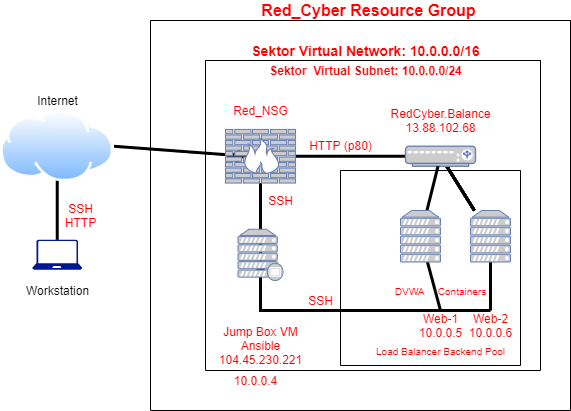

The diagram above was exported from draw.io. Its source (the exported page's mxGraphModel, read from the mxfile embedded in the PNG):
<mxGraphModel dx="1002" dy="759" grid="1" gridSize="10" guides="1" tooltips="1" connect="1" arrows="1" fold="1" page="1" pageScale="1" pageWidth="1400" pageHeight="850" math="0" shadow="0">
  <root>
    <mxCell id="0" />
    <mxCell id="1" parent="0" />
    <mxCell id="0XFq4xPCi-B0RQ4hpfzt-15" style="edgeStyle=none;rounded=0;orthogonalLoop=1;jettySize=auto;html=1;entryX=0.5;entryY=0.28;entryDx=0;entryDy=0;entryPerimeter=0;strokeWidth=3;" parent="1" source="0XFq4xPCi-B0RQ4hpfzt-1" target="0XFq4xPCi-B0RQ4hpfzt-6" edge="1">
      <mxGeometry relative="1" as="geometry" />
    </mxCell>
    <mxCell id="0XFq4xPCi-B0RQ4hpfzt-1" value="" style="sketch=0;aspect=fixed;pointerEvents=1;shadow=0;dashed=0;html=1;strokeColor=none;labelPosition=center;verticalLabelPosition=bottom;verticalAlign=top;align=center;fillColor=#00188D;shape=mxgraph.azure.laptop" parent="1" vertex="1">
      <mxGeometry x="61.739999999999995" y="489.37" width="50" height="30" as="geometry" />
    </mxCell>
    <mxCell id="0XFq4xPCi-B0RQ4hpfzt-2" value="Workstation" style="text;html=1;resizable=0;autosize=1;align=center;verticalAlign=middle;points=[];fillColor=none;strokeColor=none;rounded=0;" parent="1" vertex="1">
      <mxGeometry x="46.74" y="530" width="80" height="20" as="geometry" />
    </mxCell>
    <mxCell id="0XFq4xPCi-B0RQ4hpfzt-11" style="edgeStyle=none;rounded=0;orthogonalLoop=1;jettySize=auto;html=1;exitX=1;exitY=0.5;exitDx=0;exitDy=0;strokeWidth=3;" parent="1" source="0XFq4xPCi-B0RQ4hpfzt-6" target="0XFq4xPCi-B0RQ4hpfzt-10" edge="1">
      <mxGeometry relative="1" as="geometry">
        <Array as="points">
          <mxPoint x="280" y="406" />
        </Array>
      </mxGeometry>
    </mxCell>
    <mxCell id="0XFq4xPCi-B0RQ4hpfzt-6" value="" style="aspect=fixed;perimeter=ellipsePerimeter;html=1;align=center;shadow=0;dashed=0;spacingTop=3;image;image=img/lib/active_directory/internet_cloud.svg;fillColor=#CCCCCC;" parent="1" vertex="1">
      <mxGeometry x="30.000000000000004" y="360" width="113.49" height="71.5" as="geometry" />
    </mxCell>
    <mxCell id="0XFq4xPCi-B0RQ4hpfzt-17" value="" style="rounded=0;orthogonalLoop=1;jettySize=auto;html=1;strokeWidth=3;entryX=0.5;entryY=0.94;entryDx=0;entryDy=0;entryPerimeter=0;" parent="1" source="0XFq4xPCi-B0RQ4hpfzt-10" target="0XFq4xPCi-B0RQ4hpfzt-12" edge="1">
      <mxGeometry relative="1" as="geometry" />
    </mxCell>
    <mxCell id="0XFq4xPCi-B0RQ4hpfzt-20" value="" style="edgeStyle=none;orthogonalLoop=1;jettySize=auto;html=1;strokeWidth=3;strokeColor=default;rounded=0;endArrow=none;endFill=0;" parent="1" source="0XFq4xPCi-B0RQ4hpfzt-10" target="0XFq4xPCi-B0RQ4hpfzt-19" edge="1">
      <mxGeometry relative="1" as="geometry" />
    </mxCell>
    <mxCell id="0XFq4xPCi-B0RQ4hpfzt-10" value="" style="fontColor=#0066CC;verticalAlign=top;verticalLabelPosition=bottom;labelPosition=center;align=center;html=1;outlineConnect=0;fillColor=#CCCCCC;strokeColor=#6881B3;gradientColor=none;gradientDirection=north;strokeWidth=2;shape=mxgraph.networks.firewall;" parent="1" vertex="1">
      <mxGeometry x="255" y="378.93" width="70" height="53.63" as="geometry" />
    </mxCell>
    <mxCell id="0XFq4xPCi-B0RQ4hpfzt-12" value="" style="fontColor=#0066CC;verticalAlign=top;verticalLabelPosition=bottom;labelPosition=center;align=center;html=1;outlineConnect=0;fillColor=#CCCCCC;strokeColor=#6881B3;gradientColor=none;gradientDirection=north;strokeWidth=2;shape=mxgraph.networks.proxy_server;" parent="1" vertex="1">
      <mxGeometry x="267.5" y="478.75" width="45" height="51.25" as="geometry" />
    </mxCell>
    <mxCell id="0XFq4xPCi-B0RQ4hpfzt-41" value="" style="edgeStyle=none;rounded=0;orthogonalLoop=1;jettySize=auto;html=1;endArrow=none;endFill=0;strokeColor=default;strokeWidth=3;" parent="1" source="0XFq4xPCi-B0RQ4hpfzt-7" target="0XFq4xPCi-B0RQ4hpfzt-6" edge="1">
      <mxGeometry relative="1" as="geometry" />
    </mxCell>
    <mxCell id="0XFq4xPCi-B0RQ4hpfzt-7" value="Internet" style="text;html=1;align=center;verticalAlign=middle;resizable=0;points=[];autosize=1;strokeColor=none;fillColor=none;" parent="1" vertex="1">
      <mxGeometry x="56.74" y="340" width="60" height="20" as="geometry" />
    </mxCell>
    <mxCell id="0XFq4xPCi-B0RQ4hpfzt-24" value="" style="edgeStyle=none;rounded=0;orthogonalLoop=1;jettySize=auto;html=1;endArrow=none;endFill=0;strokeColor=default;strokeWidth=3;" parent="1" source="0XFq4xPCi-B0RQ4hpfzt-19" target="0XFq4xPCi-B0RQ4hpfzt-23" edge="1">
      <mxGeometry relative="1" as="geometry" />
    </mxCell>
    <mxCell id="0XFq4xPCi-B0RQ4hpfzt-25" value="" style="edgeStyle=none;rounded=0;orthogonalLoop=1;jettySize=auto;html=1;endArrow=none;endFill=0;strokeColor=default;strokeWidth=3;" parent="1" source="0XFq4xPCi-B0RQ4hpfzt-19" target="0XFq4xPCi-B0RQ4hpfzt-23" edge="1">
      <mxGeometry relative="1" as="geometry" />
    </mxCell>
    <mxCell id="0XFq4xPCi-B0RQ4hpfzt-26" value="" style="edgeStyle=none;rounded=0;orthogonalLoop=1;jettySize=auto;html=1;endArrow=none;endFill=0;strokeColor=default;strokeWidth=3;" parent="1" source="0XFq4xPCi-B0RQ4hpfzt-19" target="0XFq4xPCi-B0RQ4hpfzt-23" edge="1">
      <mxGeometry relative="1" as="geometry" />
    </mxCell>
    <mxCell id="0XFq4xPCi-B0RQ4hpfzt-28" value="" style="edgeStyle=none;rounded=0;orthogonalLoop=1;jettySize=auto;html=1;endArrow=none;endFill=0;strokeColor=default;strokeWidth=3;" parent="1" source="0XFq4xPCi-B0RQ4hpfzt-19" target="0XFq4xPCi-B0RQ4hpfzt-23" edge="1">
      <mxGeometry relative="1" as="geometry" />
    </mxCell>
    <mxCell id="0XFq4xPCi-B0RQ4hpfzt-19" value="" style="fontColor=#0066CC;verticalAlign=top;verticalLabelPosition=bottom;labelPosition=center;align=center;html=1;outlineConnect=0;fillColor=#CCCCCC;strokeColor=#6881B3;gradientColor=none;gradientDirection=north;strokeWidth=2;shape=mxgraph.networks.load_balancer;" parent="1" vertex="1">
      <mxGeometry x="435" y="395.75" width="70" height="20" as="geometry" />
    </mxCell>
    <mxCell id="0XFq4xPCi-B0RQ4hpfzt-29" value="" style="edgeStyle=none;rounded=0;orthogonalLoop=1;jettySize=auto;html=1;endArrow=none;endFill=0;strokeColor=default;strokeWidth=3;" parent="1" source="0XFq4xPCi-B0RQ4hpfzt-22" target="0XFq4xPCi-B0RQ4hpfzt-19" edge="1">
      <mxGeometry relative="1" as="geometry" />
    </mxCell>
    <mxCell id="0XFq4xPCi-B0RQ4hpfzt-54" value="" style="edgeStyle=none;rounded=0;orthogonalLoop=1;jettySize=auto;html=1;fontColor=#FF0000;endArrow=none;endFill=0;strokeColor=default;strokeWidth=3;" parent="1" source="0XFq4xPCi-B0RQ4hpfzt-22" edge="1">
      <mxGeometry relative="1" as="geometry">
        <mxPoint x="470" y="560" as="targetPoint" />
      </mxGeometry>
    </mxCell>
    <mxCell id="0XFq4xPCi-B0RQ4hpfzt-56" value="" style="edgeStyle=none;rounded=0;orthogonalLoop=1;jettySize=auto;html=1;fontColor=#FF0000;endArrow=none;endFill=0;strokeColor=default;strokeWidth=3;" parent="1" source="0XFq4xPCi-B0RQ4hpfzt-23" edge="1">
      <mxGeometry relative="1" as="geometry">
        <mxPoint x="520" y="560" as="targetPoint" />
      </mxGeometry>
    </mxCell>
    <mxCell id="0XFq4xPCi-B0RQ4hpfzt-37" value="" style="swimlane;startSize=0;" parent="1" vertex="1">
      <mxGeometry x="235" y="310" width="335" height="310" as="geometry">
        <mxRectangle x="235" y="310" width="50" height="40" as="alternateBounds" />
      </mxGeometry>
    </mxCell>
    <mxCell id="0XFq4xPCi-B0RQ4hpfzt-38" value="" style="swimlane;startSize=0;" parent="1" vertex="1">
      <mxGeometry x="180" y="270" width="420" height="390" as="geometry" />
    </mxCell>
    <mxCell id="0XFq4xPCi-B0RQ4hpfzt-80" value="" style="swimlane;startSize=0;fontColor=#FF0000;fillColor=#CCCCCC;" parent="0XFq4xPCi-B0RQ4hpfzt-38" vertex="1">
      <mxGeometry x="190" y="150" width="180" height="195" as="geometry" />
    </mxCell>
    <mxCell id="0XFq4xPCi-B0RQ4hpfzt-83" value="&lt;font style=&quot;font-size: 10px&quot;&gt;DVWA&amp;nbsp; &amp;nbsp; &amp;nbsp;Containers&lt;/font&gt;" style="text;html=1;align=center;verticalAlign=middle;resizable=0;points=[];autosize=1;strokeColor=none;fillColor=none;fontColor=#FF0000;" parent="0XFq4xPCi-B0RQ4hpfzt-80" vertex="1">
      <mxGeometry x="45" y="110" width="110" height="20" as="geometry" />
    </mxCell>
    <mxCell id="0XFq4xPCi-B0RQ4hpfzt-22" value="" style="fontColor=#0066CC;verticalAlign=top;verticalLabelPosition=bottom;labelPosition=center;align=center;html=1;outlineConnect=0;fillColor=#CCCCCC;strokeColor=#6881B3;gradientColor=none;gradientDirection=north;strokeWidth=2;shape=mxgraph.networks.server;" parent="0XFq4xPCi-B0RQ4hpfzt-80" vertex="1">
      <mxGeometry x="60" y="40" width="40" height="51.5" as="geometry" />
    </mxCell>
    <mxCell id="0XFq4xPCi-B0RQ4hpfzt-23" value="" style="fontColor=#0066CC;verticalAlign=top;verticalLabelPosition=bottom;labelPosition=center;align=center;html=1;outlineConnect=0;fillColor=#CCCCCC;strokeColor=#6881B3;gradientColor=none;gradientDirection=north;strokeWidth=2;shape=mxgraph.networks.server;" parent="0XFq4xPCi-B0RQ4hpfzt-80" vertex="1">
      <mxGeometry x="130" y="40" width="40" height="51.5" as="geometry" />
    </mxCell>
    <mxCell id="0XFq4xPCi-B0RQ4hpfzt-42" value="&lt;b&gt;&lt;font color=&quot;#ff0000&quot; style=&quot;font-size: 14px&quot;&gt;Sektor Virtual Network: 10.0.0.0/16&lt;/font&gt;&lt;/b&gt;" style="text;html=1;align=center;verticalAlign=middle;resizable=0;points=[];autosize=1;strokeColor=none;fillColor=none;" parent="0XFq4xPCi-B0RQ4hpfzt-38" vertex="1">
      <mxGeometry x="95" y="20" width="240" height="20" as="geometry" />
    </mxCell>
    <mxCell id="0XFq4xPCi-B0RQ4hpfzt-43" value="&lt;b&gt;Sektor&amp;nbsp; Virtual Subnet: 10.0.0.0/24&lt;/b&gt;" style="text;html=1;align=center;verticalAlign=middle;resizable=0;points=[];autosize=1;strokeColor=none;fillColor=none;fontColor=#FF0000;" parent="0XFq4xPCi-B0RQ4hpfzt-38" vertex="1">
      <mxGeometry x="110" y="40" width="210" height="20" as="geometry" />
    </mxCell>
    <mxCell id="0XFq4xPCi-B0RQ4hpfzt-44" value="Red_NSG" style="text;html=1;align=center;verticalAlign=middle;resizable=0;points=[];autosize=1;strokeColor=none;fillColor=none;fontColor=#FF0000;" parent="0XFq4xPCi-B0RQ4hpfzt-38" vertex="1">
      <mxGeometry x="75" y="80" width="70" height="20" as="geometry" />
    </mxCell>
    <mxCell id="0XFq4xPCi-B0RQ4hpfzt-45" value="RedCyber.Balance&lt;br&gt;&lt;span style=&quot;font-family: &amp;#34;az_ea_font&amp;#34; , &amp;#34;segoe ui&amp;#34; , &amp;#34;az_font&amp;#34; , , , &amp;#34;blinkmacsystemfont&amp;#34; , &amp;#34;roboto&amp;#34; , &amp;#34;oxygen&amp;#34; , &amp;#34;ubuntu&amp;#34; , &amp;#34;cantarell&amp;#34; , &amp;#34;open sans&amp;#34; , &amp;#34;helvetica neue&amp;#34; , sans-serif ; background-color: rgb(255 , 255 , 255)&quot;&gt;&lt;font style=&quot;font-size: 12px&quot;&gt;13.88.102.68&lt;/font&gt;&lt;/span&gt;" style="text;html=1;align=center;verticalAlign=middle;resizable=0;points=[];autosize=1;strokeColor=none;fillColor=none;fontColor=#FF0000;" parent="0XFq4xPCi-B0RQ4hpfzt-38" vertex="1">
      <mxGeometry x="230" y="85" width="120" height="30" as="geometry" />
    </mxCell>
    <mxCell id="0XFq4xPCi-B0RQ4hpfzt-46" value="HTTP (p80)" style="text;html=1;align=center;verticalAlign=middle;resizable=0;points=[];autosize=1;strokeColor=none;fillColor=none;fontColor=#FF0000;" parent="0XFq4xPCi-B0RQ4hpfzt-38" vertex="1">
      <mxGeometry x="150" y="115" width="80" height="20" as="geometry" />
    </mxCell>
    <mxCell id="0XFq4xPCi-B0RQ4hpfzt-47" value="SSH" style="text;html=1;align=center;verticalAlign=middle;resizable=0;points=[];autosize=1;strokeColor=none;fillColor=none;fontColor=#FF0000;" parent="0XFq4xPCi-B0RQ4hpfzt-38" vertex="1">
      <mxGeometry x="110" y="170" width="40" height="20" as="geometry" />
    </mxCell>
    <mxCell id="0XFq4xPCi-B0RQ4hpfzt-48" value="Jump Box VM&lt;br&gt;Ansible&lt;br&gt;&lt;span style=&quot;font-family: &amp;#34;az_ea_font&amp;#34; , &amp;#34;segoe ui&amp;#34; , &amp;#34;az_font&amp;#34; , , , &amp;#34;blinkmacsystemfont&amp;#34; , &amp;#34;roboto&amp;#34; , &amp;#34;oxygen&amp;#34; , &amp;#34;ubuntu&amp;#34; , &amp;#34;cantarell&amp;#34; , &amp;#34;open sans&amp;#34; , &amp;#34;helvetica neue&amp;#34; , sans-serif ; background-color: rgb(255 , 255 , 255)&quot;&gt;&lt;font style=&quot;font-size: 12px&quot;&gt;104.45.230.221&lt;/font&gt;&lt;/span&gt;" style="text;html=1;align=center;verticalAlign=middle;resizable=0;points=[];autosize=1;strokeColor=none;fillColor=none;fontColor=#FF0000;" parent="0XFq4xPCi-B0RQ4hpfzt-38" vertex="1">
      <mxGeometry x="60" y="300" width="100" height="50" as="geometry" />
    </mxCell>
    <mxCell id="0XFq4xPCi-B0RQ4hpfzt-75" value="10.0.0.4" style="text;html=1;align=center;verticalAlign=middle;resizable=0;points=[];autosize=1;strokeColor=none;fillColor=none;fontColor=#FF0000;" parent="0XFq4xPCi-B0RQ4hpfzt-38" vertex="1">
      <mxGeometry x="75" y="350" width="60" height="20" as="geometry" />
    </mxCell>
    <mxCell id="0XFq4xPCi-B0RQ4hpfzt-76" value="Web-1&lt;br&gt;10.0.0.5" style="text;html=1;align=center;verticalAlign=middle;resizable=0;points=[];autosize=1;strokeColor=none;fillColor=none;fontColor=#FF0000;" parent="0XFq4xPCi-B0RQ4hpfzt-38" vertex="1">
      <mxGeometry x="260" y="290" width="60" height="30" as="geometry" />
    </mxCell>
    <mxCell id="0XFq4xPCi-B0RQ4hpfzt-77" value="Web-2&lt;br&gt;10.0.0.6" style="text;html=1;align=center;verticalAlign=middle;resizable=0;points=[];autosize=1;strokeColor=none;fillColor=none;fontColor=#FF0000;" parent="0XFq4xPCi-B0RQ4hpfzt-38" vertex="1">
      <mxGeometry x="310" y="290" width="60" height="30" as="geometry" />
    </mxCell>
    <mxCell id="0XFq4xPCi-B0RQ4hpfzt-78" value="&lt;font style=&quot;font-size: 10px&quot;&gt;Load Balancer Backend Pool&lt;/font&gt;" style="text;html=1;align=center;verticalAlign=middle;resizable=0;points=[];autosize=1;strokeColor=none;fillColor=none;fontColor=#FF0000;" parent="0XFq4xPCi-B0RQ4hpfzt-38" vertex="1">
      <mxGeometry x="220" y="320" width="140" height="20" as="geometry" />
    </mxCell>
    <mxCell id="0XFq4xPCi-B0RQ4hpfzt-40" value="&lt;font color=&quot;#ff0000&quot; size=&quot;1&quot;&gt;&lt;b style=&quot;font-size: 16px&quot;&gt;Red_Cyber Resource Group&lt;/b&gt;&lt;/font&gt;" style="text;html=1;align=center;verticalAlign=middle;resizable=0;points=[];autosize=1;strokeColor=none;fillColor=none;" parent="1" vertex="1">
      <mxGeometry x="282.5" y="250" width="230" height="20" as="geometry" />
    </mxCell>
    <mxCell id="0XFq4xPCi-B0RQ4hpfzt-52" value="" style="edgeStyle=elbowEdgeStyle;rounded=0;orthogonalLoop=1;jettySize=auto;html=1;fontColor=#FF0000;endArrow=none;endFill=0;strokeColor=default;strokeWidth=3;exitX=0.5;exitY=0.94;exitDx=0;exitDy=0;exitPerimeter=0;verticalAlign=bottom;horizontal=0;" parent="1" source="0XFq4xPCi-B0RQ4hpfzt-12" edge="1">
      <mxGeometry relative="1" as="geometry">
        <mxPoint x="320" y="530" as="sourcePoint" />
        <Array as="points">
          <mxPoint x="290" y="560" />
          <mxPoint x="420" y="550" />
          <mxPoint x="480" y="550" />
          <mxPoint x="370" y="540" />
        </Array>
        <mxPoint x="520" y="560" as="targetPoint" />
      </mxGeometry>
    </mxCell>
    <mxCell id="0XFq4xPCi-B0RQ4hpfzt-79" value="SSH" style="text;html=1;align=center;verticalAlign=middle;resizable=0;points=[];autosize=1;strokeColor=none;fillColor=none;fontColor=#FF0000;" parent="1" vertex="1">
      <mxGeometry x="330" y="540" width="40" height="20" as="geometry" />
    </mxCell>
    <mxCell id="0XFq4xPCi-B0RQ4hpfzt-84" value="SSH&lt;br&gt;HTTP" style="text;html=1;align=center;verticalAlign=middle;resizable=0;points=[];autosize=1;strokeColor=none;fillColor=none;fontColor=#FF0000;" parent="1" vertex="1">
      <mxGeometry x="85" y="450" width="50" height="30" as="geometry" />
    </mxCell>
  </root>
</mxGraphModel>